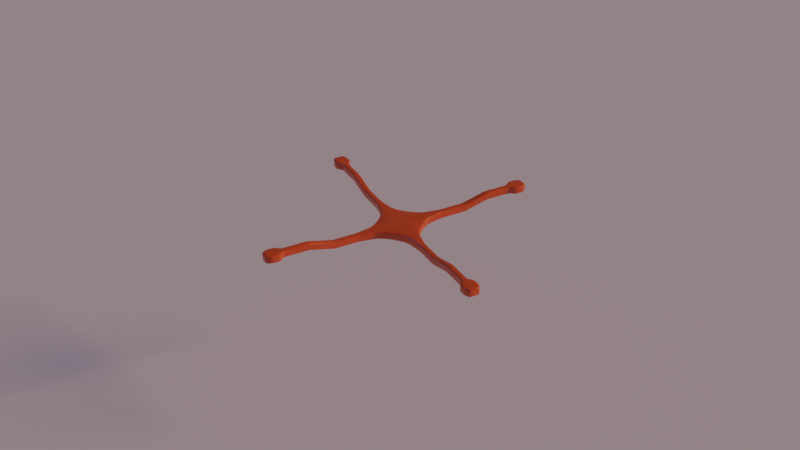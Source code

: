 # Source: quad_env.blend  (saved by Blender 2.82.7; exported with 4.5.12 LTS)
import bpy
from mathutils import Matrix  # noqa: F401  (used for matrix-valued properties, if any)

bpy.ops.wm.read_factory_settings(use_empty=True)
scene = bpy.context.scene
scene.name = 'Scene'

# ---- collections
col_collection = bpy.data.collections.new('Collection'); scene.collection.children.link(col_collection)

# ---- materials (node trees are filled in below, after node groups)
mat_simple_plastic = bpy.data.materials.new('Simple Plastic')
mat_simple_plastic.use_transparent_shadow = False

# ---- material node trees
mat_simple_plastic.use_nodes = True; mat_simple_plastic.node_tree.nodes.clear()
_N = mat_simple_plastic.node_tree.nodes; _L = mat_simple_plastic.node_tree.links
n0 = _N.new('ShaderNodeOutputMaterial'); n0.name = 'Material Output'; n0.location = (300, 300)
n1 = _N.new('ShaderNodeBsdfPrincipled'); n1.name = 'Principled BSDF'; n1.location = (10, 300)
n1.distribution = 'GGX'
n1.subsurface_method = 'BURLEY'
n1.inputs[0].default_value = (0.8, 0.08287, 0.007784, 1.0)
n1.inputs[2].default_value = 0.3333
n1.inputs[3].default_value = 1.45
n1.inputs[13].default_value = 0.9333
n1.inputs[19].default_value = 0.03542
n1.inputs[24].default_value = 0.07667
n1.inputs[27].default_value = (0.0, 0.0, 0.0, 1.0)
n1.inputs[28].default_value = 1.0
_L.new(n1.outputs[0], n0.inputs[0])
n0.is_active_output = True

# ---- world
world_world = bpy.data.worlds.new('World'); scene.world = world_world
world_world.use_nodes = True; world_world.node_tree.nodes.clear()
_N = world_world.node_tree.nodes; _L = world_world.node_tree.links
n0 = _N.new('ShaderNodeOutputWorld'); n0.name = 'World Output'; n0.location = (300, 300)
n1 = _N.new('ShaderNodeBackground'); n1.name = 'Background'; n1.location = (10, 300)
n1.inputs[0].default_value = (0.05088, 0.05088, 0.05088, 1.0)
_L.new(n1.outputs[0], n0.inputs[0])
n0.is_active_output = True
world_world.color = (0.05088, 0.05088, 0.05088)
world_world.use_sun_shadow = False
world_world.sun_shadow_jitter_overblur = 0.0

# ---- cameras
cam_camera = bpy.data.cameras.new('Camera')
cam_camera.clip_end = 100.0
cam_camera.ortho_scale = 7.314

# ---- lights
light_light = bpy.data.lights.new('Light', 'SUN')
light_light.color = (0.42, 0.2445, 0.1053)
light_light.transmission_factor = 0.0
light_light.cutoff_distance = 63.49
light_light.angle = 0.1993
light_light.energy = 5.04
light_light.shadow_soft_size = 0.51
light_light.shadow_cascade_max_distance = 1000.0
light_light_001 = bpy.data.lights.new('Light.001', 'SUN')
light_light_001.color = (0.257, 0.4654, 1.0)
light_light_001.specular_factor = 0.0
light_light_001.transmission_factor = 0.0
light_light_001.use_shadow = False
light_light_001.angle = 0.1993
light_light_001.energy = 0.1
light_light_001.shadow_soft_size = 37.21
light_light_001.shadow_cascade_max_distance = 1000.0
light_light_002 = bpy.data.lights.new('Light.002', 'SUN')
light_light_002.color = (0.1303, 0.2421, 1.0)
light_light_002.specular_factor = 0.0
light_light_002.transmission_factor = 0.0
light_light_002.use_shadow = False
light_light_002.angle = 0.1993
light_light_002.energy = 0.5
light_light_002.shadow_soft_size = 9.61
light_light_002.shadow_cascade_max_distance = 1000.0

# ---- meshes
me_cube = bpy.data.meshes.new('Cube')
me_cube.from_pydata([(0.8972, 0.03122, 0.06313), (0.8972, 0.03122, 0.01897), (0.8972, -0.03122, 0.06313), (0.8972, -0.03122, 0.01897), (0.1007, 0.1, 0.02208), (0.1007, 0.1, -0.02208), (0.1007, -0.1, 0.02208), (0.1007, -0.1, -0.02208), (0.8972, 0.0, 0.06313), (0.8972, 0.0, 0.01897), (0.125, 0.07737, -0.02208), (0.125, -0.07737, 0.02208), (0.125, -0.07737, -0.02208), (0.125, 0.07737, 0.02208), (0.125, 0.0, 0.02208), (0.1887, -0.03893, -0.02208), (0.1887, 0.03893, 0.02208), (0.1887, 0.0, 0.02208), (0.1887, 0.03893, -0.02208), (0.1887, -0.03893, 0.02208), (0.2896, -0.01994, -0.02208), (0.7791, -0.01994, 0.01897), (0.8137, -0.04916, 0.01897), (0.2896, 0.01994, 0.02208), (0.7791, 0.01994, 0.06313), (0.8137, 0.04916, 0.06313), (0.2896, 0.0, 0.02208), (0.7791, 0.0, 0.06313), (0.8137, 0.0, 0.06313), (0.8137, 0.04916, 0.01897), (0.7791, 0.01994, 0.01897), (0.2896, 0.01994, -0.02208), (0.8137, -0.04916, 0.06313), (0.7791, -0.01994, 0.06313), (0.2896, -0.01994, 0.02208), (0.4528, -0.01994, -0.02208), (0.6159, -0.01994, 0.01897), (0.4528, 0.01994, 0.02208), (0.6159, 0.01994, 0.06313), (0.4528, 0.0, 0.02208), (0.6159, 0.0, 0.06313), (0.6159, 0.01994, 0.01897), (0.4528, 0.01994, -0.02208), (0.6159, -0.01994, 0.06313), (0.4528, -0.01994, 0.02208), (0.8639, -0.04916, 0.01897), (0.8639, 0.04916, 0.06313), (0.8639, 0.0, 0.06313), (0.8639, 0.04916, 0.01897), (0.8639, -0.04916, 0.06313), (0.1568, 0.05444, -0.02208), (0.1568, -0.05444, 0.02208), (0.1568, -0.05444, -0.02208), (0.1568, 0.05444, 0.02208), (0.1568, 0.0, 0.02208), (0.3712, 0.01994, -0.02208), (0.3712, -0.01994, 0.02208), (0.3712, -0.01994, -0.02208), (0.3712, 0.01994, 0.02208), (0.3712, 0.0, 0.02208), (0.5343, -0.01994, -0.001551), (0.5343, 0.01994, 0.0426), (0.5343, 0.0, 0.0426), (0.5343, 0.01994, -0.001551), (0.5343, -0.01994, 0.0426), (0.6975, -0.01994, 0.01897), (0.6975, 0.01994, 0.06313), (0.6975, 0.0, 0.06313), (0.6975, 0.01994, 0.01897), (0.6975, -0.01994, 0.06313), (-0.8972, 0.03122, 0.06313), (-0.8972, 0.03122, 0.01897), (-0.8972, -0.03122, 0.06313), (-0.8972, -0.03122, 0.01897), (-0.1007, 0.1, 0.02208), (-0.1007, 0.1, -0.02208), (-0.1007, -0.1, 0.02208), (-0.1007, -0.1, -0.02208), (-0.8972, 0.0, 0.06313), (0.0, 0.0, 0.02208), (-0.8972, 0.0, 0.01897), (-0.125, 0.07737, -0.02208), (-0.125, -0.07737, 0.02208), (-0.125, -0.07737, -0.02208), (-0.125, 0.07737, 0.02208), (-0.125, 0.0, 0.02208), (-0.1887, -0.03893, -0.02208), (-0.1887, 0.03893, 0.02208), (-0.1887, 0.0, 0.02208), (-0.1887, 0.03893, -0.02208), (-0.1887, -0.03893, 0.02208), (-0.2896, -0.01994, -0.02208), (-0.7791, -0.01994, 0.01897), (-0.8137, -0.04916, 0.01897), (-0.2896, 0.01994, 0.02208), (-0.7791, 0.01994, 0.06313), (-0.8137, 0.04916, 0.06313), (-0.2896, 0.0, 0.02208), (-0.7791, 0.0, 0.06313), (-0.8137, 0.0, 0.06313), (-0.8137, 0.04916, 0.01897), (-0.7791, 0.01994, 0.01897), (-0.2896, 0.01994, -0.02208), (-0.8137, -0.04916, 0.06313), (-0.7791, -0.01994, 0.06313), (-0.2896, -0.01994, 0.02208), (-0.4528, -0.01994, -0.02208), (-0.6159, -0.01994, 0.01897), (-0.4528, 0.01994, 0.02208), (-0.6159, 0.01994, 0.06313), (-0.4528, 0.0, 0.02208), (-0.6159, 0.0, 0.06313), (-0.6159, 0.01994, 0.01897), (-0.4528, 0.01994, -0.02208), (-0.6159, -0.01994, 0.06313), (-0.4528, -0.01994, 0.02208), (-0.8639, -0.04916, 0.01897), (-0.8639, 0.04916, 0.06313), (-0.8639, 0.0, 0.06313), (-0.8639, 0.04916, 0.01897), (-0.8639, -0.04916, 0.06313), (-0.1568, 0.05444, -0.02208), (-0.1568, -0.05444, 0.02208), (-0.1568, -0.05444, -0.02208), (-0.1568, 0.05444, 0.02208), (-0.1568, 0.0, 0.02208), (-0.3712, 0.01994, -0.02208), (-0.3712, -0.01994, 0.02208), (-0.3712, -0.01994, -0.02208), (-0.3712, 0.01994, 0.02208), (-0.3712, 0.0, 0.02208), (-0.5343, -0.01994, -0.001551), (-0.5343, 0.01994, 0.0426), (-0.5343, 0.0, 0.0426), (-0.5343, 0.01994, -0.001551), (-0.5343, -0.01994, 0.0426), (-0.6975, -0.01994, 0.01897), (-0.6975, 0.01994, 0.06313), (-0.6975, 0.0, 0.06313), (-0.6975, 0.01994, 0.01897), (-0.6975, -0.01994, 0.06313), (0.03122, -0.8972, 0.06313), (0.03122, -0.8972, 0.01897), (-0.03122, -0.8972, 0.06313), (-0.03122, -0.8972, 0.01897), (6.774e-08, -0.8972, 0.06313), (6.774e-08, -0.8972, 0.01897), (0.07737, -0.125, -0.02208), (-0.07737, -0.125, 0.02208), (-0.07737, -0.125, -0.02208), (0.07737, -0.125, 0.02208), (9.435e-09, -0.125, 0.02208), (-0.03893, -0.1887, -0.02208), (0.03893, -0.1887, 0.02208), (1.424e-08, -0.1887, 0.02208), (0.03893, -0.1887, -0.02208), (-0.03893, -0.1887, 0.02208), (-0.01994, -0.2896, -0.02208), (-0.01994, -0.7791, 0.01897), (-0.04916, -0.8137, 0.01897), (0.01994, -0.2896, 0.02208), (0.01994, -0.7791, 0.06313), (0.04916, -0.8137, 0.06313), (2.186e-08, -0.2896, 0.02208), (5.882e-08, -0.7791, 0.06313), (6.144e-08, -0.8137, 0.06313), (0.04916, -0.8137, 0.01897), (0.01994, -0.7791, 0.01897), (0.01994, -0.2896, -0.02208), (-0.04916, -0.8137, 0.06313), (-0.01994, -0.7791, 0.06313), (-0.01994, -0.2896, 0.02208), (-0.01994, -0.4528, -0.02208), (-0.01994, -0.6159, 0.01897), (0.01994, -0.4528, 0.02208), (0.01994, -0.6159, 0.06313), (3.418e-08, -0.4528, 0.02208), (4.65e-08, -0.6159, 0.06313), (0.01994, -0.6159, 0.01897), (0.01994, -0.4528, -0.02208), (-0.01994, -0.6159, 0.06313), (-0.01994, -0.4528, 0.02208), (-0.04916, -0.8639, 0.01897), (0.04916, -0.8639, 0.06313), (6.523e-08, -0.8639, 0.06313), (0.04916, -0.8639, 0.01897), (-0.04916, -0.8639, 0.06313), (0.05444, -0.1568, -0.02208), (-0.05444, -0.1568, 0.02208), (-0.05444, -0.1568, -0.02208), (0.05444, -0.1568, 0.02208), (1.184e-08, -0.1568, 0.02208), (0.01994, -0.3712, -0.02208), (-0.01994, -0.3712, 0.02208), (-0.01994, -0.3712, -0.02208), (0.01994, -0.3712, 0.02208), (2.802e-08, -0.3712, 0.02208), (-0.01994, -0.5343, -0.001551), (0.01994, -0.5343, 0.0426), (4.034e-08, -0.5343, 0.0426), (0.01994, -0.5343, -0.001551), (-0.01994, -0.5343, 0.0426), (-0.01994, -0.6975, 0.01897), (0.01994, -0.6975, 0.06313), (5.266e-08, -0.6975, 0.06313), (0.01994, -0.6975, 0.01897), (-0.01994, -0.6975, 0.06313), (0.03122, 0.8972, 0.06313), (0.03122, 0.8972, 0.01897), (-0.03122, 0.8972, 0.06313), (-0.03122, 0.8972, 0.01897), (-6.774e-08, 0.8972, 0.06313), (-6.774e-08, 0.8972, 0.01897), (0.07737, 0.125, -0.02208), (-0.07737, 0.125, 0.02208), (-0.07737, 0.125, -0.02208), (0.07737, 0.125, 0.02208), (-9.435e-09, 0.125, 0.02208), (-0.03893, 0.1887, -0.02208), (0.03893, 0.1887, 0.02208), (-1.424e-08, 0.1887, 0.02208), (0.03893, 0.1887, -0.02208), (-0.03893, 0.1887, 0.02208), (-0.01994, 0.2896, -0.02208), (-0.01994, 0.7791, 0.01897), (-0.04916, 0.8137, 0.01897), (0.01994, 0.2896, 0.02208), (0.01994, 0.7791, 0.06313), (0.04916, 0.8137, 0.06313), (-2.186e-08, 0.2896, 0.02208), (-5.882e-08, 0.7791, 0.06313), (-6.144e-08, 0.8137, 0.06313), (0.04916, 0.8137, 0.01897), (0.01994, 0.7791, 0.01897), (0.01994, 0.2896, -0.02208), (-0.04916, 0.8137, 0.06313), (-0.01994, 0.7791, 0.06313), (-0.01994, 0.2896, 0.02208), (-0.01994, 0.4528, -0.02208), (-0.01994, 0.6159, 0.01897), (0.01994, 0.4528, 0.02208), (0.01994, 0.6159, 0.06313), (-3.418e-08, 0.4528, 0.02208), (-4.65e-08, 0.6159, 0.06313), (0.01994, 0.6159, 0.01897), (0.01994, 0.4528, -0.02208), (-0.01994, 0.6159, 0.06313), (-0.01994, 0.4528, 0.02208), (-0.04916, 0.8639, 0.01897), (0.04916, 0.8639, 0.06313), (-6.523e-08, 0.8639, 0.06313), (0.04916, 0.8639, 0.01897), (-0.04916, 0.8639, 0.06313), (0.05444, 0.1568, -0.02208), (-0.05444, 0.1568, 0.02208), (-0.05444, 0.1568, -0.02208), (0.05444, 0.1568, 0.02208), (-1.184e-08, 0.1568, 0.02208), (0.01994, 0.3712, -0.02208), (-0.01994, 0.3712, 0.02208), (-0.01994, 0.3712, -0.02208), (0.01994, 0.3712, 0.02208), (-2.802e-08, 0.3712, 0.02208), (-0.01994, 0.5343, -0.001551), (0.01994, 0.5343, 0.0426), (-4.034e-08, 0.5343, 0.0426), (0.01994, 0.5343, -0.001551), (-0.01994, 0.5343, 0.0426), (-0.01994, 0.6975, 0.01897), (0.01994, 0.6975, 0.06313), (-5.266e-08, 0.6975, 0.06313), (0.01994, 0.6975, 0.01897), (-0.01994, 0.6975, 0.06313)], [], [(14, 79, 6, 11), (12, 11, 6, 7), (9, 8, 2, 3), (48, 46, 0, 1), (1, 0, 8, 9), (13, 4, 79, 14), (53, 13, 14, 54), (5, 4, 13, 10), (52, 51, 11, 12), (54, 14, 11, 51), (26, 17, 19, 34), (20, 34, 19, 15), (23, 16, 17, 26), (50, 53, 16, 18), (46, 25, 28, 47), (25, 24, 27, 28), (58, 23, 26, 59), (45, 49, 32, 22), (22, 32, 33, 21), (57, 56, 34, 20), (47, 28, 32, 49), (28, 27, 33, 32), (59, 26, 34, 56), (18, 16, 23, 31), (68, 66, 24, 30), (30, 24, 25, 29), (55, 58, 37, 42), (63, 61, 38, 41), (67, 40, 43, 69), (62, 39, 44, 64), (65, 69, 43, 36), (60, 64, 44, 35), (66, 38, 40, 67), (61, 37, 39, 62), (8, 47, 49, 2), (3, 2, 49, 45), (0, 46, 47, 8), (29, 25, 46, 48), (10, 13, 53, 50), (17, 54, 51, 19), (15, 19, 51, 52), (16, 53, 54, 17), (31, 23, 58, 55), (39, 59, 56, 44), (35, 44, 56, 57), (37, 58, 59, 39), (58, 55, 57, 56, 59), (38, 61, 62, 40), (36, 43, 64, 60), (40, 62, 64, 43), (42, 37, 61, 63), (62, 61, 63, 60, 64), (24, 66, 67, 27), (21, 33, 69, 65), (27, 67, 69, 33), (41, 38, 66, 68), (66, 68, 65, 69, 67), (85, 82, 76, 79), (83, 77, 76, 82), (80, 73, 72, 78), (119, 71, 70, 117), (71, 80, 78, 70), (84, 85, 79, 74), (124, 125, 85, 84), (75, 81, 84, 74), (123, 83, 82, 122), (125, 122, 82, 85), (97, 105, 90, 88), (91, 86, 90, 105), (94, 97, 88, 87), (121, 89, 87, 124), (117, 118, 99, 96), (96, 99, 98, 95), (129, 130, 97, 94), (116, 93, 103, 120), (93, 92, 104, 103), (128, 91, 105, 127), (118, 120, 103, 99), (99, 103, 104, 98), (130, 127, 105, 97), (89, 102, 94, 87), (139, 101, 95, 137), (101, 100, 96, 95), (126, 113, 108, 129), (134, 112, 109, 132), (138, 140, 114, 111), (133, 135, 115, 110), (136, 107, 114, 140), (131, 106, 115, 135), (137, 138, 111, 109), (132, 133, 110, 108), (78, 72, 120, 118), (73, 116, 120, 72), (70, 78, 118, 117), (100, 119, 117, 96), (81, 121, 124, 84), (88, 90, 122, 125), (86, 123, 122, 90), (87, 88, 125, 124), (102, 126, 129, 94), (110, 115, 127, 130), (106, 128, 127, 115), (108, 110, 130, 129), (129, 130, 127, 128, 126), (109, 111, 133, 132), (107, 131, 135, 114), (111, 114, 135, 133), (113, 134, 132, 108), (133, 135, 131, 134, 132), (95, 98, 138, 137), (92, 136, 140, 104), (98, 104, 140, 138), (112, 139, 137, 109), (137, 138, 140, 136, 139), (151, 79, 76, 148), (149, 148, 76, 77), (146, 145, 143, 144), (185, 183, 141, 142), (142, 141, 145, 146), (150, 6, 79, 151), (190, 150, 151, 191), (7, 6, 150, 147), (189, 188, 148, 149), (191, 151, 148, 188), (163, 154, 156, 171), (157, 171, 156, 152), (160, 153, 154, 163), (187, 190, 153, 155), (183, 162, 165, 184), (162, 161, 164, 165), (195, 160, 163, 196), (182, 186, 169, 159), (159, 169, 170, 158), (194, 193, 171, 157), (184, 165, 169, 186), (165, 164, 170, 169), (196, 163, 171, 193), (155, 153, 160, 168), (205, 203, 161, 167), (167, 161, 162, 166), (192, 195, 174, 179), (200, 198, 175, 178), (204, 177, 180, 206), (199, 176, 181, 201), (202, 206, 180, 173), (197, 201, 181, 172), (203, 175, 177, 204), (198, 174, 176, 199), (145, 184, 186, 143), (144, 143, 186, 182), (141, 183, 184, 145), (166, 162, 183, 185), (147, 150, 190, 187), (154, 191, 188, 156), (152, 156, 188, 189), (153, 190, 191, 154), (168, 160, 195, 192), (176, 196, 193, 181), (172, 181, 193, 194), (174, 195, 196, 176), (195, 192, 194, 193, 196), (175, 198, 199, 177), (173, 180, 201, 197), (177, 199, 201, 180), (179, 174, 198, 200), (199, 198, 200, 197, 201), (161, 203, 204, 164), (158, 170, 206, 202), (164, 204, 206, 170), (178, 175, 203, 205), (203, 205, 202, 206, 204), (217, 214, 74, 79), (215, 75, 74, 214), (212, 210, 209, 211), (251, 208, 207, 249), (208, 212, 211, 207), (216, 217, 79, 4), (256, 257, 217, 216), (5, 213, 216, 4), (255, 215, 214, 254), (257, 254, 214, 217), (229, 237, 222, 220), (223, 218, 222, 237), (226, 229, 220, 219), (253, 221, 219, 256), (249, 250, 231, 228), (228, 231, 230, 227), (261, 262, 229, 226), (248, 225, 235, 252), (225, 224, 236, 235), (260, 223, 237, 259), (250, 252, 235, 231), (231, 235, 236, 230), (262, 259, 237, 229), (221, 234, 226, 219), (271, 233, 227, 269), (233, 232, 228, 227), (258, 245, 240, 261), (266, 244, 241, 264), (270, 272, 246, 243), (265, 267, 247, 242), (268, 239, 246, 272), (263, 238, 247, 267), (269, 270, 243, 241), (264, 265, 242, 240), (211, 209, 252, 250), (210, 248, 252, 209), (207, 211, 250, 249), (232, 251, 249, 228), (213, 253, 256, 216), (220, 222, 254, 257), (218, 255, 254, 222), (219, 220, 257, 256), (234, 258, 261, 226), (242, 247, 259, 262), (238, 260, 259, 247), (240, 242, 262, 261), (261, 262, 259, 260, 258), (241, 243, 265, 264), (239, 263, 267, 246), (243, 246, 267, 265), (245, 266, 264, 240), (265, 267, 263, 266, 264), (227, 230, 270, 269), (224, 268, 272, 236), (230, 236, 272, 270), (244, 271, 269, 241), (269, 270, 272, 268, 271)])
me_cube.polygons.foreach_set('use_smooth', [True] * 228)
_uv = me_cube.uv_layers.new(name='UVMap')
_uv.uv.foreach_set('vector', [0.75, 0.625, 0.875, 0.625, 0.875, 0.75, 0.75, 0.75, 0.375, 0.875, 0.625, 0.875, 0.625, 1.0, 0.375, 1.0, 0.375, 0.625, 0.625, 0.625, 0.625, 0.75, 0.375, 0.75, 0.375, 0.4922, 0.625, 0.4922, 0.625, 0.5, 0.375, 0.5, 0.375, 0.5, 0.625, 0.5, 0.625, 0.625, 0.375, 0.625, 0.75, 0.5, 0.875, 0.5, 0.875, 0.625, 0.75, 0.625, 0.7188, 0.5, 0.75, 0.5, 0.75, 0.625, 0.7188, 0.625, 0.375, 0.25, 0.625, 0.25, 0.625, 0.375, 0.375, 0.375, 0.375, 0.8438, 0.625, 0.8438, 0.625, 0.875, 0.375, 0.875, 0.7188, 0.625, 0.75, 0.625, 0.75, 0.75, 0.7188, 0.75, 0.6719, 0.625, 0.6875, 0.625, 0.6875, 0.75, 0.6719, 0.75, 0.375, 0.7969, 0.625, 0.7969, 0.625, 0.8125, 0.375, 0.8125, 0.6719, 0.5, 0.6875, 0.5, 0.6875, 0.625, 0.6719, 0.625, 0.375, 0.4062, 0.625, 0.4062, 0.625, 0.4375, 0.375, 0.4375, 0.6328, 0.5, 0.6406, 0.5, 0.6406, 0.625, 0.6328, 0.625, 0.6406, 0.5, 0.6562, 0.5, 0.6562, 0.625, 0.6406, 0.625, 0.6693, 0.5, 0.6719, 0.5, 0.6719, 0.625, 0.6693, 0.625, 0.375, 0.7578, 0.625, 0.7578, 0.625, 0.7656, 0.375, 0.7656, 0.375, 0.7656, 0.625, 0.7656, 0.625, 0.7812, 0.375, 0.7812, 0.375, 0.7943, 0.625, 0.7943, 0.625, 0.7969, 0.375, 0.7969, 0.6328, 0.625, 0.6406, 0.625, 0.6406, 0.75, 0.6328, 0.75, 0.6406, 0.625, 0.6562, 0.625, 0.6562, 0.75, 0.6406, 0.75, 0.6693, 0.625, 0.6719, 0.625, 0.6719, 0.75, 0.6693, 0.75, 0.375, 0.4375, 0.625, 0.4375, 0.625, 0.4531, 0.375, 0.4531, 0.375, 0.4661, 0.625, 0.4661, 0.625, 0.4688, 0.375, 0.4688, 0.375, 0.4688, 0.625, 0.4688, 0.625, 0.4844, 0.375, 0.4844, 0.375, 0.4557, 0.625, 0.4557, 0.625, 0.4583, 0.375, 0.4583, 0.375, 0.4609, 0.625, 0.4609, 0.625, 0.4635, 0.375, 0.4635, 0.6589, 0.625, 0.6615, 0.625, 0.6615, 0.75, 0.6589, 0.75, 0.6641, 0.625, 0.6667, 0.625, 0.6667, 0.75, 0.6641, 0.75, 0.375, 0.7839, 0.625, 0.7839, 0.625, 0.7865, 0.375, 0.7865, 0.375, 0.7891, 0.625, 0.7891, 0.625, 0.7917, 0.375, 0.7917, 0.6589, 0.5, 0.6615, 0.5, 0.6615, 0.625, 0.6589, 0.625, 0.6641, 0.5, 0.6667, 0.5, 0.6667, 0.625, 0.6641, 0.625, 0.625, 0.625, 0.6328, 0.625, 0.6328, 0.75, 0.625, 0.75, 0.375, 0.75, 0.625, 0.75, 0.625, 0.7578, 0.375, 0.7578, 0.625, 0.5, 0.6328, 0.5, 0.6328, 0.625, 0.625, 0.625, 0.375, 0.4844, 0.625, 0.4844, 0.625, 0.4922, 0.375, 0.4922, 0.375, 0.375, 0.625, 0.375, 0.625, 0.4062, 0.375, 0.4062, 0.6875, 0.625, 0.7188, 0.625, 0.7188, 0.75, 0.6875, 0.75, 0.375, 0.8125, 0.625, 0.8125, 0.625, 0.8438, 0.375, 0.8438, 0.6875, 0.5, 0.7188, 0.5, 0.7188, 0.625, 0.6875, 0.625, 0.375, 0.4531, 0.625, 0.4531, 0.625, 0.4557, 0.375, 0.4557, 0.6667, 0.625, 0.6693, 0.625, 0.6693, 0.75, 0.6667, 0.75, 0.375, 0.7917, 0.625, 0.7917, 0.625, 0.7943, 0.375, 0.7943, 0.6667, 0.5, 0.6693, 0.5, 0.6693, 0.625, 0.6667, 0.625, 0.0, 0.0, 0.0, 0.0, 0.0, 0.0, 0.0, 0.0, 0.0, 0.0, 0.6615, 0.5, 0.6641, 0.5, 0.6641, 0.625, 0.6615, 0.625, 0.375, 0.7865, 0.625, 0.7865, 0.625, 0.7891, 0.375, 0.7891, 0.6615, 0.625, 0.6641, 0.625, 0.6641, 0.75, 0.6615, 0.75, 0.375, 0.4583, 0.625, 0.4583, 0.625, 0.4609, 0.375, 0.4609, 0.0, 0.0, 0.0, 0.0, 0.0, 0.0, 0.0, 0.0, 0.0, 0.0, 0.6562, 0.5, 0.6589, 0.5, 0.6589, 0.625, 0.6562, 0.625, 0.375, 0.7812, 0.625, 0.7812, 0.625, 0.7839, 0.375, 0.7839, 0.6562, 0.625, 0.6589, 0.625, 0.6589, 0.75, 0.6562, 0.75, 0.375, 0.4635, 0.625, 0.4635, 0.625, 0.4661, 0.375, 0.4661, 0.0, 0.0, 0.0, 0.0, 0.0, 0.0, 0.0, 0.0, 0.0, 0.0, 0.75, 0.625, 0.75, 0.75, 0.875, 0.75, 0.875, 0.625, 0.375, 0.875, 0.375, 1.0, 0.625, 1.0, 0.625, 0.875, 0.375, 0.625, 0.375, 0.75, 0.625, 0.75, 0.625, 0.625, 0.375, 0.4922, 0.375, 0.5, 0.625, 0.5, 0.625, 0.4922, 0.375, 0.5, 0.375, 0.625, 0.625, 0.625, 0.625, 0.5, 0.75, 0.5, 0.75, 0.625, 0.875, 0.625, 0.875, 0.5, 0.7188, 0.5, 0.7188, 0.625, 0.75, 0.625, 0.75, 0.5, 0.375, 0.25, 0.375, 0.375, 0.625, 0.375, 0.625, 0.25, 0.375, 0.8438, 0.375, 0.875, 0.625, 0.875, 0.625, 0.8438, 0.7188, 0.625, 0.7188, 0.75, 0.75, 0.75, 0.75, 0.625, 0.6719, 0.625, 0.6719, 0.75, 0.6875, 0.75, 0.6875, 0.625, 0.375, 0.7969, 0.375, 0.8125, 0.625, 0.8125, 0.625, 0.7969, 0.6719, 0.5, 0.6719, 0.625, 0.6875, 0.625, 0.6875, 0.5, 0.375, 0.4062, 0.375, 0.4375, 0.625, 0.4375, 0.625, 0.4062, 0.6328, 0.5, 0.6328, 0.625, 0.6406, 0.625, 0.6406, 0.5, 0.6406, 0.5, 0.6406, 0.625, 0.6562, 0.625, 0.6562, 0.5, 0.6693, 0.5, 0.6693, 0.625, 0.6719, 0.625, 0.6719, 0.5, 0.375, 0.7578, 0.375, 0.7656, 0.625, 0.7656, 0.625, 0.7578, 0.375, 0.7656, 0.375, 0.7812, 0.625, 0.7812, 0.625, 0.7656, 0.375, 0.7943, 0.375, 0.7969, 0.625, 0.7969, 0.625, 0.7943, 0.6328, 0.625, 0.6328, 0.75, 0.6406, 0.75, 0.6406, 0.625, 0.6406, 0.625, 0.6406, 0.75, 0.6562, 0.75, 0.6562, 0.625, 0.6693, 0.625, 0.6693, 0.75, 0.6719, 0.75, 0.6719, 0.625, 0.375, 0.4375, 0.375, 0.4531, 0.625, 0.4531, 0.625, 0.4375, 0.375, 0.4661, 0.375, 0.4688, 0.625, 0.4688, 0.625, 0.4661, 0.375, 0.4688, 0.375, 0.4844, 0.625, 0.4844, 0.625, 0.4688, 0.375, 0.4557, 0.375, 0.4583, 0.625, 0.4583, 0.625, 0.4557, 0.375, 0.4609, 0.375, 0.4635, 0.625, 0.4635, 0.625, 0.4609, 0.6589, 0.625, 0.6589, 0.75, 0.6615, 0.75, 0.6615, 0.625, 0.6641, 0.625, 0.6641, 0.75, 0.6667, 0.75, 0.6667, 0.625, 0.375, 0.7839, 0.375, 0.7865, 0.625, 0.7865, 0.625, 0.7839, 0.375, 0.7891, 0.375, 0.7917, 0.625, 0.7917, 0.625, 0.7891, 0.6589, 0.5, 0.6589, 0.625, 0.6615, 0.625, 0.6615, 0.5, 0.6641, 0.5, 0.6641, 0.625, 0.6667, 0.625, 0.6667, 0.5, 0.625, 0.625, 0.625, 0.75, 0.6328, 0.75, 0.6328, 0.625, 0.375, 0.75, 0.375, 0.7578, 0.625, 0.7578, 0.625, 0.75, 0.625, 0.5, 0.625, 0.625, 0.6328, 0.625, 0.6328, 0.5, 0.375, 0.4844, 0.375, 0.4922, 0.625, 0.4922, 0.625, 0.4844, 0.375, 0.375, 0.375, 0.4062, 0.625, 0.4062, 0.625, 0.375, 0.6875, 0.625, 0.6875, 0.75, 0.7188, 0.75, 0.7188, 0.625, 0.375, 0.8125, 0.375, 0.8438, 0.625, 0.8438, 0.625, 0.8125, 0.6875, 0.5, 0.6875, 0.625, 0.7188, 0.625, 0.7188, 0.5, 0.375, 0.4531, 0.375, 0.4557, 0.625, 0.4557, 0.625, 0.4531, 0.6667, 0.625, 0.6667, 0.75, 0.6693, 0.75, 0.6693, 0.625, 0.375, 0.7917, 0.375, 0.7943, 0.625, 0.7943, 0.625, 0.7917, 0.6667, 0.5, 0.6667, 0.625, 0.6693, 0.625, 0.6693, 0.5, 0.0, 0.0, 0.0, 0.0, 0.0, 0.0, 0.0, 0.0, 0.0, 0.0, 0.6615, 0.5, 0.6615, 0.625, 0.6641, 0.625, 0.6641, 0.5, 0.375, 0.7865, 0.375, 0.7891, 0.625, 0.7891, 0.625, 0.7865, 0.6615, 0.625, 0.6615, 0.75, 0.6641, 0.75, 0.6641, 0.625, 0.375, 0.4583, 0.375, 0.4609, 0.625, 0.4609, 0.625, 0.4583, 0.0, 0.0, 0.0, 0.0, 0.0, 0.0, 0.0, 0.0, 0.0, 0.0, 0.6562, 0.5, 0.6562, 0.625, 0.6589, 0.625, 0.6589, 0.5, 0.375, 0.7812, 0.375, 0.7839, 0.625, 0.7839, 0.625, 0.7812, 0.6562, 0.625, 0.6562, 0.75, 0.6589, 0.75, 0.6589, 0.625, 0.375, 0.4635, 0.375, 0.4661, 0.625, 0.4661, 0.625, 0.4635, 0.0, 0.0, 0.0, 0.0, 0.0, 0.0, 0.0, 0.0, 0.0, 0.0, 0.75, 0.625, 0.875, 0.625, 0.875, 0.75, 0.75, 0.75, 0.375, 0.875, 0.625, 0.875, 0.625, 1.0, 0.375, 1.0, 0.375, 0.625, 0.625, 0.625, 0.625, 0.75, 0.375, 0.75, 0.375, 0.4922, 0.625, 0.4922, 0.625, 0.5, 0.375, 0.5, 0.375, 0.5, 0.625, 0.5, 0.625, 0.625, 0.375, 0.625, 0.75, 0.5, 0.875, 0.5, 0.875, 0.625, 0.75, 0.625, 0.7188, 0.5, 0.75, 0.5, 0.75, 0.625, 0.7188, 0.625, 0.375, 0.25, 0.625, 0.25, 0.625, 0.375, 0.375, 0.375, 0.375, 0.8438, 0.625, 0.8438, 0.625, 0.875, 0.375, 0.875, 0.7188, 0.625, 0.75, 0.625, 0.75, 0.75, 0.7188, 0.75, 0.6719, 0.625, 0.6875, 0.625, 0.6875, 0.75, 0.6719, 0.75, 0.375, 0.7969, 0.625, 0.7969, 0.625, 0.8125, 0.375, 0.8125, 0.6719, 0.5, 0.6875, 0.5, 0.6875, 0.625, 0.6719, 0.625, 0.375, 0.4062, 0.625, 0.4062, 0.625, 0.4375, 0.375, 0.4375, 0.6328, 0.5, 0.6406, 0.5, 0.6406, 0.625, 0.6328, 0.625, 0.6406, 0.5, 0.6562, 0.5, 0.6562, 0.625, 0.6406, 0.625, 0.6693, 0.5, 0.6719, 0.5, 0.6719, 0.625, 0.6693, 0.625, 0.375, 0.7578, 0.625, 0.7578, 0.625, 0.7656, 0.375, 0.7656, 0.375, 0.7656, 0.625, 0.7656, 0.625, 0.7812, 0.375, 0.7812, 0.375, 0.7943, 0.625, 0.7943, 0.625, 0.7969, 0.375, 0.7969, 0.6328, 0.625, 0.6406, 0.625, 0.6406, 0.75, 0.6328, 0.75, 0.6406, 0.625, 0.6562, 0.625, 0.6562, 0.75, 0.6406, 0.75, 0.6693, 0.625, 0.6719, 0.625, 0.6719, 0.75, 0.6693, 0.75, 0.375, 0.4375, 0.625, 0.4375, 0.625, 0.4531, 0.375, 0.4531, 0.375, 0.4661, 0.625, 0.4661, 0.625, 0.4688, 0.375, 0.4688, 0.375, 0.4688, 0.625, 0.4688, 0.625, 0.4844, 0.375, 0.4844, 0.375, 0.4557, 0.625, 0.4557, 0.625, 0.4583, 0.375, 0.4583, 0.375, 0.4609, 0.625, 0.4609, 0.625, 0.4635, 0.375, 0.4635, 0.6589, 0.625, 0.6615, 0.625, 0.6615, 0.75, 0.6589, 0.75, 0.6641, 0.625, 0.6667, 0.625, 0.6667, 0.75, 0.6641, 0.75, 0.375, 0.7839, 0.625, 0.7839, 0.625, 0.7865, 0.375, 0.7865, 0.375, 0.7891, 0.625, 0.7891, 0.625, 0.7917, 0.375, 0.7917, 0.6589, 0.5, 0.6615, 0.5, 0.6615, 0.625, 0.6589, 0.625, 0.6641, 0.5, 0.6667, 0.5, 0.6667, 0.625, 0.6641, 0.625, 0.625, 0.625, 0.6328, 0.625, 0.6328, 0.75, 0.625, 0.75, 0.375, 0.75, 0.625, 0.75, 0.625, 0.7578, 0.375, 0.7578, 0.625, 0.5, 0.6328, 0.5, 0.6328, 0.625, 0.625, 0.625, 0.375, 0.4844, 0.625, 0.4844, 0.625, 0.4922, 0.375, 0.4922, 0.375, 0.375, 0.625, 0.375, 0.625, 0.4062, 0.375, 0.4062, 0.6875, 0.625, 0.7188, 0.625, 0.7188, 0.75, 0.6875, 0.75, 0.375, 0.8125, 0.625, 0.8125, 0.625, 0.8438, 0.375, 0.8438, 0.6875, 0.5, 0.7188, 0.5, 0.7188, 0.625, 0.6875, 0.625, 0.375, 0.4531, 0.625, 0.4531, 0.625, 0.4557, 0.375, 0.4557, 0.6667, 0.625, 0.6693, 0.625, 0.6693, 0.75, 0.6667, 0.75, 0.375, 0.7917, 0.625, 0.7917, 0.625, 0.7943, 0.375, 0.7943, 0.6667, 0.5, 0.6693, 0.5, 0.6693, 0.625, 0.6667, 0.625, 0.0, 0.0, 0.0, 0.0, 0.0, 0.0, 0.0, 0.0, 0.0, 0.0, 0.6615, 0.5, 0.6641, 0.5, 0.6641, 0.625, 0.6615, 0.625, 0.375, 0.7865, 0.625, 0.7865, 0.625, 0.7891, 0.375, 0.7891, 0.6615, 0.625, 0.6641, 0.625, 0.6641, 0.75, 0.6615, 0.75, 0.375, 0.4583, 0.625, 0.4583, 0.625, 0.4609, 0.375, 0.4609, 0.0, 0.0, 0.0, 0.0, 0.0, 0.0, 0.0, 0.0, 0.0, 0.0, 0.6562, 0.5, 0.6589, 0.5, 0.6589, 0.625, 0.6562, 0.625, 0.375, 0.7812, 0.625, 0.7812, 0.625, 0.7839, 0.375, 0.7839, 0.6562, 0.625, 0.6589, 0.625, 0.6589, 0.75, 0.6562, 0.75, 0.375, 0.4635, 0.625, 0.4635, 0.625, 0.4661, 0.375, 0.4661, 0.0, 0.0, 0.0, 0.0, 0.0, 0.0, 0.0, 0.0, 0.0, 0.0, 0.75, 0.625, 0.75, 0.75, 0.875, 0.75, 0.875, 0.625, 0.375, 0.875, 0.375, 1.0, 0.625, 1.0, 0.625, 0.875, 0.375, 0.625, 0.375, 0.75, 0.625, 0.75, 0.625, 0.625, 0.375, 0.4922, 0.375, 0.5, 0.625, 0.5, 0.625, 0.4922, 0.375, 0.5, 0.375, 0.625, 0.625, 0.625, 0.625, 0.5, 0.75, 0.5, 0.75, 0.625, 0.875, 0.625, 0.875, 0.5, 0.7188, 0.5, 0.7188, 0.625, 0.75, 0.625, 0.75, 0.5, 0.375, 0.25, 0.375, 0.375, 0.625, 0.375, 0.625, 0.25, 0.375, 0.8438, 0.375, 0.875, 0.625, 0.875, 0.625, 0.8438, 0.7188, 0.625, 0.7188, 0.75, 0.75, 0.75, 0.75, 0.625, 0.6719, 0.625, 0.6719, 0.75, 0.6875, 0.75, 0.6875, 0.625, 0.375, 0.7969, 0.375, 0.8125, 0.625, 0.8125, 0.625, 0.7969, 0.6719, 0.5, 0.6719, 0.625, 0.6875, 0.625, 0.6875, 0.5, 0.375, 0.4062, 0.375, 0.4375, 0.625, 0.4375, 0.625, 0.4062, 0.6328, 0.5, 0.6328, 0.625, 0.6406, 0.625, 0.6406, 0.5, 0.6406, 0.5, 0.6406, 0.625, 0.6562, 0.625, 0.6562, 0.5, 0.6693, 0.5, 0.6693, 0.625, 0.6719, 0.625, 0.6719, 0.5, 0.375, 0.7578, 0.375, 0.7656, 0.625, 0.7656, 0.625, 0.7578, 0.375, 0.7656, 0.375, 0.7812, 0.625, 0.7812, 0.625, 0.7656, 0.375, 0.7943, 0.375, 0.7969, 0.625, 0.7969, 0.625, 0.7943, 0.6328, 0.625, 0.6328, 0.75, 0.6406, 0.75, 0.6406, 0.625, 0.6406, 0.625, 0.6406, 0.75, 0.6562, 0.75, 0.6562, 0.625, 0.6693, 0.625, 0.6693, 0.75, 0.6719, 0.75, 0.6719, 0.625, 0.375, 0.4375, 0.375, 0.4531, 0.625, 0.4531, 0.625, 0.4375, 0.375, 0.4661, 0.375, 0.4688, 0.625, 0.4688, 0.625, 0.4661, 0.375, 0.4688, 0.375, 0.4844, 0.625, 0.4844, 0.625, 0.4688, 0.375, 0.4557, 0.375, 0.4583, 0.625, 0.4583, 0.625, 0.4557, 0.375, 0.4609, 0.375, 0.4635, 0.625, 0.4635, 0.625, 0.4609, 0.6589, 0.625, 0.6589, 0.75, 0.6615, 0.75, 0.6615, 0.625, 0.6641, 0.625, 0.6641, 0.75, 0.6667, 0.75, 0.6667, 0.625, 0.375, 0.7839, 0.375, 0.7865, 0.625, 0.7865, 0.625, 0.7839, 0.375, 0.7891, 0.375, 0.7917, 0.625, 0.7917, 0.625, 0.7891, 0.6589, 0.5, 0.6589, 0.625, 0.6615, 0.625, 0.6615, 0.5, 0.6641, 0.5, 0.6641, 0.625, 0.6667, 0.625, 0.6667, 0.5, 0.625, 0.625, 0.625, 0.75, 0.6328, 0.75, 0.6328, 0.625, 0.375, 0.75, 0.375, 0.7578, 0.625, 0.7578, 0.625, 0.75, 0.625, 0.5, 0.625, 0.625, 0.6328, 0.625, 0.6328, 0.5, 0.375, 0.4844, 0.375, 0.4922, 0.625, 0.4922, 0.625, 0.4844, 0.375, 0.375, 0.375, 0.4062, 0.625, 0.4062, 0.625, 0.375, 0.6875, 0.625, 0.6875, 0.75, 0.7188, 0.75, 0.7188, 0.625, 0.375, 0.8125, 0.375, 0.8438, 0.625, 0.8438, 0.625, 0.8125, 0.6875, 0.5, 0.6875, 0.625, 0.7188, 0.625, 0.7188, 0.5, 0.375, 0.4531, 0.375, 0.4557, 0.625, 0.4557, 0.625, 0.4531, 0.6667, 0.625, 0.6667, 0.75, 0.6693, 0.75, 0.6693, 0.625, 0.375, 0.7917, 0.375, 0.7943, 0.625, 0.7943, 0.625, 0.7917, 0.6667, 0.5, 0.6667, 0.625, 0.6693, 0.625, 0.6693, 0.5, 0.0, 0.0, 0.0, 0.0, 0.0, 0.0, 0.0, 0.0, 0.0, 0.0, 0.6615, 0.5, 0.6615, 0.625, 0.6641, 0.625, 0.6641, 0.5, 0.375, 0.7865, 0.375, 0.7891, 0.625, 0.7891, 0.625, 0.7865, 0.6615, 0.625, 0.6615, 0.75, 0.6641, 0.75, 0.6641, 0.625, 0.375, 0.4583, 0.375, 0.4609, 0.625, 0.4609, 0.625, 0.4583, 0.0, 0.0, 0.0, 0.0, 0.0, 0.0, 0.0, 0.0, 0.0, 0.0, 0.6562, 0.5, 0.6562, 0.625, 0.6589, 0.625, 0.6589, 0.5, 0.375, 0.7812, 0.375, 0.7839, 0.625, 0.7839, 0.625, 0.7812, 0.6562, 0.625, 0.6562, 0.75, 0.6589, 0.75, 0.6589, 0.625, 0.375, 0.4635, 0.375, 0.4661, 0.625, 0.4661, 0.625, 0.4635, 0.0, 0.0, 0.0, 0.0, 0.0, 0.0, 0.0, 0.0, 0.0, 0.0])
me_cube.materials.append(mat_simple_plastic)
me_cube.use_remesh_preserve_volume = False
me_cube.use_remesh_preserve_attributes = False
me_cube.use_mirror_vertex_groups = False
me_cube.update()
me_plane = bpy.data.meshes.new('Plane')
me_plane.from_pydata([(-27.04, -27.04, 0.0), (27.04, -27.04, 0.0), (-27.04, 27.04, 0.0), (27.04, 27.04, 0.0)], [], [(0, 1, 3, 2)])
_uv = me_plane.uv_layers.new(name='UVMap')
_uv.uv.foreach_set('vector', [0.0, 0.0, 1.0, 0.0, 1.0, 1.0, 0.0, 1.0])
me_plane.use_remesh_fix_poles = True
me_plane.use_remesh_preserve_attributes = False
me_plane.use_mirror_vertex_groups = False
me_plane.update()

# ---- objects
ob_quadframe = bpy.data.objects.new('QuadFrame', me_cube)
ob_light = bpy.data.objects.new('Light', light_light)
ob_camera = bpy.data.objects.new('Camera', cam_camera)
ob_plane = bpy.data.objects.new('Plane', me_plane)
ob_light_001 = bpy.data.objects.new('Light.001', light_light_001)
ob_light_002 = bpy.data.objects.new('Light.002', light_light_002)

# ---- transforms, parenting, visibility, modifiers, constraints
ob_quadframe.location = (0.0, 0.0, 1.0)
ob_quadframe.rotation_mode = 'ZYX'
ob_quadframe.rotation_euler = (0.1, 0.1, 7.65)
ob_quadframe.lock_rotations_4d = False
ob_quadframe.empty_display_type = 'ARROWS'
ob_quadframe.lineart.crease_threshold = 0.0
_m = ob_quadframe.modifiers.new('Bevel', 'BEVEL')
_m.segments = 3
_m.limit_method = 'NONE'
_m = ob_quadframe.modifiers.new('Solidify', 'SOLIDIFY')
_m.nonmanifold_merge_threshold = 0.0003
_m = ob_quadframe.modifiers.new('EdgeSplit', 'EDGE_SPLIT')
_m.split_angle = 0.3526
ob_light.location = (9.04, 10.88, 5.816)
ob_light.rotation_euler = (1.061, -0.4687, 0.9472)
ob_light.lock_rotations_4d = False
ob_light.empty_display_type = 'ARROWS'
ob_light.color = (0.0, 0.0, 0.0, 0.0)
ob_light.lineart.crease_threshold = 0.0
_c = ob_light.constraints.new('TRACK_TO'); _c.name = 'Track To'
_c.target = ob_plane
ob_camera.location = (4.896, -3.961, 3.722)
ob_camera.rotation_euler = (1.108, -0.001163, 0.9616)
ob_camera.lock_rotations_4d = False
ob_camera.empty_display_type = 'ARROWS'
ob_camera.color = (0.0, 0.0, 0.0, 0.0)
ob_camera.display_type = 'WIRE'
ob_camera.lineart.crease_threshold = 0.0
_c = ob_camera.constraints.new('TRACK_TO'); _c.name = 'Track To'
_c.target = ob_quadframe
ob_plane.location = (0.0, 0.0, 0.0)
ob_plane.lineart.crease_threshold = 0.0
ob_light_001.location = (0.5036, 6.431, 12.7)
ob_light_001.rotation_euler = (0.6503, 0.05522, 1.866)
ob_light_001.lock_rotations_4d = False
ob_light_001.empty_display_type = 'ARROWS'
ob_light_001.color = (0.0, 0.0, 0.0, 0.0)
ob_light_001.lineart.crease_threshold = 0.0
_c = ob_light_001.constraints.new('TRACK_TO'); _c.name = 'Track To'
_c.target = ob_plane
ob_light_002.location = (-8.54, -8.735, 12.7)
ob_light_002.rotation_euler = (0.6503, 0.05522, 1.866)
ob_light_002.lock_rotations_4d = False
ob_light_002.empty_display_type = 'ARROWS'
ob_light_002.color = (0.0, 0.0, 0.0, 0.0)
ob_light_002.lineart.crease_threshold = 0.0
_c = ob_light_002.constraints.new('TRACK_TO'); _c.name = 'Track To'
_c.target = ob_plane

# ---- collection membership
col_collection.objects.link(ob_quadframe)
col_collection.objects.link(ob_light)
col_collection.objects.link(ob_camera)
col_collection.objects.link(ob_plane)
col_collection.objects.link(ob_light_001)
col_collection.objects.link(ob_light_002)

# ---- scene / render settings (as saved in the file)
scene.camera = ob_camera
scene.frame_start = 1; scene.frame_end = 250; scene.frame_set(38)
scene.render.engine = 'BLENDER_EEVEE_NEXT'
scene.cycles.use_denoising = False
scene.cycles.samples = 128
scene.cycles.sampling_pattern = 'TABULATED_SOBOL'
scene.cycles.use_adaptive_sampling = False
scene.cycles.use_light_tree = False
scene.view_settings.view_transform = 'Filmic'
bpy.context.view_layer.update()
